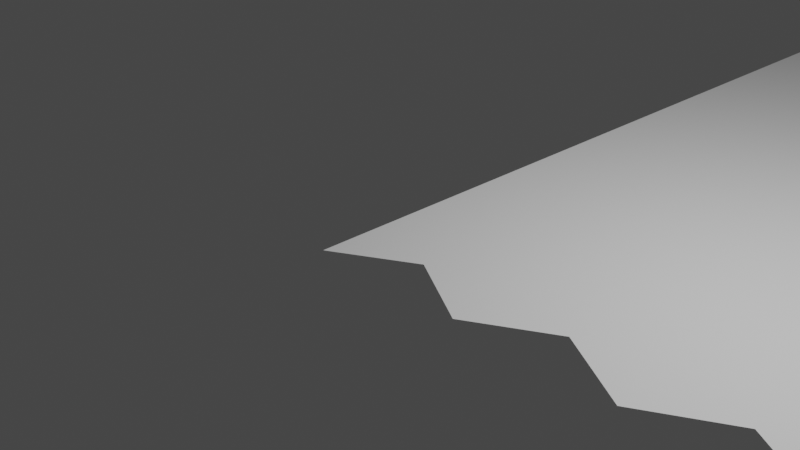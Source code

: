 # Source: HexGrid.blend  (saved by Blender 3.2.14; exported with 4.5.12 LTS)
import bpy
from mathutils import Matrix  # noqa: F401  (used for matrix-valued properties, if any)

bpy.ops.wm.read_factory_settings(use_empty=True)
scene = bpy.context.scene
scene.name = 'Scene'

# ---- collections
col_collection = bpy.data.collections.new('Collection'); scene.collection.children.link(col_collection)

# ---- world
world_world = bpy.data.worlds.new('World'); scene.world = world_world
world_world.use_nodes = True; world_world.node_tree.nodes.clear()
_N = world_world.node_tree.nodes; _L = world_world.node_tree.links
n0 = _N.new('ShaderNodeOutputWorld'); n0.name = 'World Output'; n0.location = (300, 300)
n1 = _N.new('ShaderNodeBackground'); n1.name = 'Background'; n1.location = (10, 300)
n1.inputs[0].default_value = (0.05088, 0.05088, 0.05088, 1.0)
_L.new(n1.outputs[0], n0.inputs[0])
n0.is_active_output = True
world_world.color = (0.05088, 0.05088, 0.05088)
world_world.use_sun_shadow = False
world_world.sun_shadow_jitter_overblur = 0.0

# ---- cameras
cam_camera = bpy.data.cameras.new('Camera')
cam_camera.clip_end = 100.0
cam_camera.ortho_scale = 7.314

# ---- lights
light_light = bpy.data.lights.new('Light', 'POINT')
light_light.transmission_factor = 0.0
light_light.energy = 1000.0
light_light.shadow_soft_size = 0.1
light_light.shadow_maximum_resolution = 0.006
light_light.use_absolute_resolution = True

# ---- meshes
me_circle = bpy.data.meshes.new('Circle')
me_circle.from_pydata([(0.0, 0.0, 0.0), (8.742e-08, -1.0, 0.0), (0.866, -0.5, 0.0), (1.732, 0.0, 0.0), (1.732, -1.0, 0.0), (3.464, 0.0, 0.0), (2.598, 0.5, 0.0), (2.598, -0.5, 0.0), (3.464, -1.0, 0.0), (4.33, -0.5, 0.0), (4.33, 0.5, 0.0), (5.196, 0.0, 0.0), (5.196, -1.0, 0.0), (6.928, 0.0, 0.0), (6.928, 1.0, 0.0), (6.062, 0.5, 0.0), (6.062, -0.5, 0.0), (6.928, -1.0, 0.0), (7.794, -0.5, 0.0), (8.66, 0.0, 0.0), (8.66, 1.0, 0.0), (7.794, 0.5, 0.0), (8.66, -1.0, 0.0), (9.526, -0.5, 0.0), (9.526, 0.5, 0.0), (0.866, 1.5, 0.0), (0.866, 2.5, 0.0), (-2.545e-05, 2.0, 0.0), (-2.539e-05, 1.0, 0.0), (0.866, 0.5, 0.0), (1.732, 1.0, 0.0), (1.732, 2.0, 0.0), (2.598, 1.5, 0.0), (3.464, 1.0, 0.0), (4.33, 1.5, 0.0), (4.33, 2.5, 0.0), (3.464, 2.0, 0.0), (6.062, 1.5, 0.0), (5.196, 2.0, 0.0), (5.196, 1.0, 0.0), (7.794, 1.5, 0.0), (7.794, 2.5, 0.0), (9.526, 1.5, 0.0), (9.526, 2.5, 0.0), (0.0, 3.0, 0.0), (0.0, 4.0, 0.0), (1.732, 3.0, 0.0), (2.598, 2.5, 0.0), (3.464, 3.0, 0.0), (5.196, 3.0, 0.0), (4.33, 3.5, 0.0), (6.928, 3.0, 0.0), (6.062, 2.5, 0.0), (6.928, 2.0, 0.0), (8.66, 3.0, 0.0), (8.66, 2.0, 0.0), (9.526, 3.5, 0.0), (0.866, 4.5, 0.0), (0.866, 5.5, 0.0), (-2.545e-05, 5.0, 0.0), (0.866, 3.5, 0.0), (1.732, 4.0, 0.0), (2.598, 4.5, 0.0), (2.598, 3.5, 0.0), (3.464, 4.0, 0.0), (4.33, 4.5, 0.0), (5.196, 4.0, 0.0), (5.196, 5.0, 0.0), (6.062, 4.5, 0.0), (6.062, 5.5, 0.0), (6.062, 3.5, 0.0), (7.794, 4.5, 0.0), (7.794, 5.5, 0.0), (6.928, 5.0, 0.0), (6.928, 4.0, 0.0), (7.794, 3.5, 0.0), (8.66, 4.0, 0.0), (8.66, 5.0, 0.0), (9.526, 4.5, 0.0), (9.526, 5.5, 0.0), (0.0, 6.0, 0.0), (1.732, 6.0, 0.0), (0.866, 6.5, 0.0), (1.732, 5.0, 0.0), (2.598, 5.5, 0.0), (2.598, 6.5, 0.0), (3.464, 6.0, 0.0), (3.464, 5.0, 0.0), (4.33, 5.5, 0.0), (5.196, 6.0, 0.0), (6.928, 6.0, 0.0), (7.794, 6.5, 0.0), (8.66, 6.0, 0.0), (9.526, 6.5, 0.0), (0.866, 7.5, 0.0), (0.866, 8.5, 0.0), (-2.545e-05, 8.0, 0.0), (-2.539e-05, 7.0, 0.0), (1.732, 7.0, 0.0), (2.598, 7.5, 0.0), (2.598, 8.5, 0.0), (1.732, 8.0, 0.0), (3.464, 7.0, 0.0), (4.33, 7.5, 0.0), (4.33, 8.5, 0.0), (3.464, 8.0, 0.0), (4.33, 6.5, 0.0), (6.062, 7.5, 0.0), (6.062, 8.5, 0.0), (5.196, 8.0, 0.0), (5.196, 7.0, 0.0), (6.062, 6.5, 0.0), (6.928, 7.0, 0.0), (6.928, 8.0, 0.0), (7.794, 7.5, 0.0), (7.794, 8.5, 0.0), (9.526, 7.5, 0.0), (9.526, 8.5, 0.0), (8.66, 8.0, 0.0), (8.66, 7.0, 0.0)], [], [(0, 1, 2), (0, 2, 29), (0, 29, 28), (3, 30, 29), (3, 29, 2), (3, 2, 4), (3, 4, 7), (3, 7, 6), (3, 6, 30), (5, 33, 6), (5, 6, 7), (5, 7, 8), (5, 8, 9), (5, 9, 10), (5, 10, 33), (11, 39, 10), (11, 10, 9), (11, 9, 12), (11, 12, 16), (11, 16, 15), (11, 15, 39), (13, 14, 15), (13, 15, 16), (13, 16, 17), (13, 17, 18), (13, 18, 21), (13, 21, 14), (19, 20, 21), (19, 21, 18), (19, 18, 22), (19, 22, 23), (19, 23, 24), (19, 24, 20), (25, 26, 27), (25, 27, 28), (25, 28, 29), (25, 29, 30), (25, 30, 31), (25, 31, 26), (32, 47, 31), (32, 31, 30), (32, 30, 6), (32, 6, 33), (32, 33, 36), (32, 36, 47), (34, 35, 36), (34, 36, 33), (34, 33, 10), (34, 10, 39), (34, 39, 38), (34, 38, 35), (37, 52, 38), (37, 38, 39), (37, 39, 15), (37, 15, 14), (37, 14, 53), (37, 53, 52), (40, 41, 53), (40, 53, 14), (40, 14, 21), (40, 21, 20), (40, 20, 55), (40, 55, 41), (42, 43, 55), (42, 55, 20), (42, 20, 24), (44, 27, 26), (44, 26, 60), (44, 60, 45), (46, 61, 60), (46, 60, 26), (46, 26, 31), (46, 31, 47), (46, 47, 63), (46, 63, 61), (48, 64, 63), (48, 63, 47), (48, 47, 36), (48, 36, 35), (48, 35, 50), (48, 50, 64), (49, 66, 50), (49, 50, 35), (49, 35, 38), (49, 38, 52), (49, 52, 70), (49, 70, 66), (51, 74, 70), (51, 70, 52), (51, 52, 53), (51, 53, 41), (51, 41, 75), (51, 75, 74), (54, 76, 75), (54, 75, 41), (54, 41, 55), (54, 55, 43), (54, 43, 56), (54, 56, 76), (57, 58, 59), (57, 59, 45), (57, 45, 60), (57, 60, 61), (57, 61, 83), (57, 83, 58), (62, 84, 83), (62, 83, 61), (62, 61, 63), (62, 63, 64), (62, 64, 87), (62, 87, 84), (65, 88, 87), (65, 87, 64), (65, 64, 50), (65, 50, 66), (65, 66, 67), (65, 67, 88), (68, 69, 67), (68, 67, 66), (68, 66, 70), (68, 70, 74), (68, 74, 73), (68, 73, 69), (71, 72, 73), (71, 73, 74), (71, 74, 75), (71, 75, 76), (71, 76, 77), (71, 77, 72), (78, 79, 77), (78, 77, 76), (78, 76, 56), (80, 59, 58), (80, 58, 82), (80, 82, 97), (81, 98, 82), (81, 82, 58), (81, 58, 83), (81, 83, 84), (81, 84, 85), (81, 85, 98), (86, 102, 85), (86, 85, 84), (86, 84, 87), (86, 87, 88), (86, 88, 106), (86, 106, 102), (89, 110, 106), (89, 106, 88), (89, 88, 67), (89, 67, 69), (89, 69, 111), (89, 111, 110), (90, 112, 111), (90, 111, 69), (90, 69, 73), (90, 73, 72), (90, 72, 91), (90, 91, 112), (92, 119, 91), (92, 91, 72), (92, 72, 77), (92, 77, 79), (92, 79, 93), (92, 93, 119), (94, 95, 96), (94, 96, 97), (94, 97, 82), (94, 82, 98), (94, 98, 101), (94, 101, 95), (99, 100, 101), (99, 101, 98), (99, 98, 85), (99, 85, 102), (99, 102, 105), (99, 105, 100), (103, 104, 105), (103, 105, 102), (103, 102, 106), (103, 106, 110), (103, 110, 109), (103, 109, 104), (107, 108, 109), (107, 109, 110), (107, 110, 111), (107, 111, 112), (107, 112, 113), (107, 113, 108), (114, 115, 113), (114, 113, 112), (114, 112, 91), (114, 91, 119), (114, 119, 118), (114, 118, 115), (116, 117, 118), (116, 118, 119), (116, 119, 93)])
_uv = me_circle.uv_layers.new(name='UVMap')
_uv.uv.foreach_set('vector', [-0.07319, 0.04873, -0.07319, -0.07161, 0.03103, -0.01144, -0.07319, 0.04873, 0.03103, -0.01144, 0.03103, 0.1089, -0.07319, 0.04873, 0.03103, 0.1089, -0.07319, 0.1691, 0.1352, 0.04873, 0.1352, 0.1691, 0.03103, 0.1089, 0.1352, 0.04873, 0.03103, 0.1089, 0.03103, -0.01144, 0.1352, 0.04873, 0.03103, -0.01144, 0.1352, -0.07161, 0.1352, 0.04873, 0.1352, -0.07161, 0.2395, -0.01144, 0.1352, 0.04873, 0.2395, -0.01144, 0.2395, 0.1089, 0.1352, 0.04873, 0.2395, 0.1089, 0.1352, 0.1691, 0.3437, 0.04873, 0.3437, 0.1691, 0.2395, 0.1089, 0.3437, 0.04873, 0.2395, 0.1089, 0.2395, -0.01144, 0.3437, 0.04873, 0.2395, -0.01144, 0.3437, -0.07161, 0.3437, 0.04873, 0.3437, -0.07161, 0.4479, -0.01144, 0.3437, 0.04873, 0.4479, -0.01144, 0.4479, 0.1089, 0.3437, 0.04873, 0.4479, 0.1089, 0.3437, 0.1691, 0.5521, 0.04873, 0.5521, 0.1691, 0.4479, 0.1089, 0.5521, 0.04873, 0.4479, 0.1089, 0.4479, -0.01144, 0.5521, 0.04873, 0.4479, -0.01144, 0.5521, -0.07161, 0.5521, 0.04873, 0.5521, -0.07161, 0.6563, -0.01144, 0.5521, 0.04873, 0.6563, -0.01144, 0.6563, 0.1089, 0.5521, 0.04873, 0.6563, 0.1089, 0.5521, 0.1691, 0.7605, 0.04873, 0.7605, 0.1691, 0.6563, 0.1089, 0.7605, 0.04873, 0.6563, 0.1089, 0.6563, -0.01144, 0.7605, 0.04873, 0.6563, -0.01144, 0.7605, -0.07161, 0.7605, 0.04873, 0.7605, -0.07161, 0.8648, -0.01144, 0.7605, 0.04873, 0.8648, -0.01144, 0.8648, 0.1089, 0.7605, 0.04873, 0.8648, 0.1089, 0.7605, 0.1691, 0.969, 0.04873, 0.969, 0.1691, 0.8648, 0.1089, 0.969, 0.04873, 0.8648, 0.1089, 0.8648, -0.01144, 0.969, 0.04873, 0.8648, -0.01144, 0.969, -0.07161, 0.969, 0.04873, 0.969, -0.07161, 1.073, -0.01144, 0.969, 0.04873, 1.073, -0.01144, 1.073, 0.1089, 0.969, 0.04873, 1.073, 0.1089, 0.969, 0.1691, 0.03102, 0.2292, 0.03102, 0.3496, -0.07319, 0.2894, 0.03102, 0.2292, -0.07319, 0.2894, -0.07319, 0.1691, 0.03102, 0.2292, -0.07319, 0.1691, 0.03102, 0.1089, 0.03102, 0.2292, 0.03102, 0.1089, 0.1352, 0.1691, 0.03102, 0.2292, 0.1352, 0.1691, 0.1352, 0.2894, 0.03102, 0.2292, 0.1352, 0.2894, 0.03102, 0.3496, 0.2395, 0.2292, 0.2395, 0.3496, 0.1352, 0.2894, 0.2395, 0.2292, 0.1352, 0.2894, 0.1352, 0.1691, 0.2395, 0.2292, 0.1352, 0.1691, 0.2395, 0.1089, 0.2395, 0.2292, 0.2395, 0.1089, 0.3437, 0.1691, 0.2395, 0.2292, 0.3437, 0.1691, 0.3437, 0.2894, 0.2395, 0.2292, 0.3437, 0.2894, 0.2395, 0.3496, 0.4479, 0.2292, 0.4479, 0.3496, 0.3437, 0.2894, 0.4479, 0.2292, 0.3437, 0.2894, 0.3437, 0.1691, 0.4479, 0.2292, 0.3437, 0.1691, 0.4479, 0.1089, 0.4479, 0.2292, 0.4479, 0.1089, 0.5521, 0.1691, 0.4479, 0.2292, 0.5521, 0.1691, 0.5521, 0.2894, 0.4479, 0.2292, 0.5521, 0.2894, 0.4479, 0.3496, 0.6563, 0.2292, 0.6563, 0.3496, 0.5521, 0.2894, 0.6563, 0.2292, 0.5521, 0.2894, 0.5521, 0.1691, 0.6563, 0.2292, 0.5521, 0.1691, 0.6563, 0.1089, 0.6563, 0.2292, 0.6563, 0.1089, 0.7605, 0.1691, 0.6563, 0.2292, 0.7605, 0.1691, 0.7605, 0.2894, 0.6563, 0.2292, 0.7605, 0.2894, 0.6563, 0.3496, 0.8648, 0.2292, 0.8648, 0.3496, 0.7605, 0.2894, 0.8648, 0.2292, 0.7605, 0.2894, 0.7605, 0.1691, 0.8648, 0.2292, 0.7605, 0.1691, 0.8648, 0.1089, 0.8648, 0.2292, 0.8648, 0.1089, 0.969, 0.1691, 0.8648, 0.2292, 0.969, 0.1691, 0.969, 0.2894, 0.8648, 0.2292, 0.969, 0.2894, 0.8648, 0.3496, 1.073, 0.2292, 1.073, 0.3496, 0.969, 0.2894, 1.073, 0.2292, 0.969, 0.2894, 0.969, 0.1691, 1.073, 0.2292, 0.969, 0.1691, 1.073, 0.1089, -0.07319, 0.4097, -0.07319, 0.2894, 0.03103, 0.3496, -0.07319, 0.4097, 0.03103, 0.3496, 0.03103, 0.4699, -0.07319, 0.4097, 0.03103, 0.4699, -0.07319, 0.5301, 0.1352, 0.4097, 0.1352, 0.5301, 0.03103, 0.4699, 0.1352, 0.4097, 0.03103, 0.4699, 0.03103, 0.3496, 0.1352, 0.4097, 0.03103, 0.3496, 0.1352, 0.2894, 0.1352, 0.4097, 0.1352, 0.2894, 0.2395, 0.3496, 0.1352, 0.4097, 0.2395, 0.3496, 0.2395, 0.4699, 0.1352, 0.4097, 0.2395, 0.4699, 0.1352, 0.5301, 0.3437, 0.4097, 0.3437, 0.5301, 0.2395, 0.4699, 0.3437, 0.4097, 0.2395, 0.4699, 0.2395, 0.3496, 0.3437, 0.4097, 0.2395, 0.3496, 0.3437, 0.2894, 0.3437, 0.4097, 0.3437, 0.2894, 0.4479, 0.3496, 0.3437, 0.4097, 0.4479, 0.3496, 0.4479, 0.4699, 0.3437, 0.4097, 0.4479, 0.4699, 0.3437, 0.5301, 0.5521, 0.4097, 0.5521, 0.5301, 0.4479, 0.4699, 0.5521, 0.4097, 0.4479, 0.4699, 0.4479, 0.3496, 0.5521, 0.4097, 0.4479, 0.3496, 0.5521, 0.2894, 0.5521, 0.4097, 0.5521, 0.2894, 0.6563, 0.3496, 0.5521, 0.4097, 0.6563, 0.3496, 0.6563, 0.4699, 0.5521, 0.4097, 0.6563, 0.4699, 0.5521, 0.5301, 0.7605, 0.4097, 0.7605, 0.5301, 0.6563, 0.4699, 0.7605, 0.4097, 0.6563, 0.4699, 0.6563, 0.3496, 0.7605, 0.4097, 0.6563, 0.3496, 0.7605, 0.2894, 0.7605, 0.4097, 0.7605, 0.2894, 0.8648, 0.3496, 0.7605, 0.4097, 0.8648, 0.3496, 0.8648, 0.4699, 0.7605, 0.4097, 0.8648, 0.4699, 0.7605, 0.5301, 0.969, 0.4097, 0.969, 0.5301, 0.8648, 0.4699, 0.969, 0.4097, 0.8648, 0.4699, 0.8648, 0.3496, 0.969, 0.4097, 0.8648, 0.3496, 0.969, 0.2894, 0.969, 0.4097, 0.969, 0.2894, 1.073, 0.3496, 0.969, 0.4097, 1.073, 0.3496, 1.073, 0.4699, 0.969, 0.4097, 1.073, 0.4699, 0.969, 0.5301, 0.03102, 0.5903, 0.03102, 0.7106, -0.07319, 0.6504, 0.03102, 0.5903, -0.07319, 0.6504, -0.07319, 0.5301, 0.03102, 0.5903, -0.07319, 0.5301, 0.03102, 0.4699, 0.03102, 0.5903, 0.03102, 0.4699, 0.1352, 0.5301, 0.03102, 0.5903, 0.1352, 0.5301, 0.1352, 0.6504, 0.03102, 0.5903, 0.1352, 0.6504, 0.03102, 0.7106, 0.2395, 0.5903, 0.2395, 0.7106, 0.1352, 0.6504, 0.2395, 0.5903, 0.1352, 0.6504, 0.1352, 0.5301, 0.2395, 0.5903, 0.1352, 0.5301, 0.2395, 0.4699, 0.2395, 0.5903, 0.2395, 0.4699, 0.3437, 0.5301, 0.2395, 0.5903, 0.3437, 0.5301, 0.3437, 0.6504, 0.2395, 0.5903, 0.3437, 0.6504, 0.2395, 0.7106, 0.4479, 0.5903, 0.4479, 0.7106, 0.3437, 0.6504, 0.4479, 0.5903, 0.3437, 0.6504, 0.3437, 0.5301, 0.4479, 0.5903, 0.3437, 0.5301, 0.4479, 0.4699, 0.4479, 0.5903, 0.4479, 0.4699, 0.5521, 0.5301, 0.4479, 0.5903, 0.5521, 0.5301, 0.5521, 0.6504, 0.4479, 0.5903, 0.5521, 0.6504, 0.4479, 0.7106, 0.6563, 0.5903, 0.6563, 0.7106, 0.5521, 0.6504, 0.6563, 0.5903, 0.5521, 0.6504, 0.5521, 0.5301, 0.6563, 0.5903, 0.5521, 0.5301, 0.6563, 0.4699, 0.6563, 0.5903, 0.6563, 0.4699, 0.7605, 0.5301, 0.6563, 0.5903, 0.7605, 0.5301, 0.7605, 0.6504, 0.6563, 0.5903, 0.7605, 0.6504, 0.6563, 0.7106, 0.8648, 0.5903, 0.8648, 0.7106, 0.7605, 0.6504, 0.8648, 0.5903, 0.7605, 0.6504, 0.7605, 0.5301, 0.8648, 0.5903, 0.7605, 0.5301, 0.8648, 0.4699, 0.8648, 0.5903, 0.8648, 0.4699, 0.969, 0.5301, 0.8648, 0.5903, 0.969, 0.5301, 0.969, 0.6504, 0.8648, 0.5903, 0.969, 0.6504, 0.8648, 0.7106, 1.073, 0.5903, 1.073, 0.7106, 0.969, 0.6504, 1.073, 0.5903, 0.969, 0.6504, 0.969, 0.5301, 1.073, 0.5903, 0.969, 0.5301, 1.073, 0.4699, -0.07319, 0.7708, -0.07319, 0.6504, 0.03103, 0.7106, -0.07319, 0.7708, 0.03103, 0.7106, 0.03103, 0.8309, -0.07319, 0.7708, 0.03103, 0.8309, -0.07319, 0.8911, 0.1352, 0.7708, 0.1352, 0.8911, 0.03103, 0.8309, 0.1352, 0.7708, 0.03103, 0.8309, 0.03103, 0.7106, 0.1352, 0.7708, 0.03103, 0.7106, 0.1352, 0.6504, 0.1352, 0.7708, 0.1352, 0.6504, 0.2395, 0.7106, 0.1352, 0.7708, 0.2395, 0.7106, 0.2395, 0.8309, 0.1352, 0.7708, 0.2395, 0.8309, 0.1352, 0.8911, 0.3437, 0.7708, 0.3437, 0.8911, 0.2395, 0.8309, 0.3437, 0.7708, 0.2395, 0.8309, 0.2395, 0.7106, 0.3437, 0.7708, 0.2395, 0.7106, 0.3437, 0.6504, 0.3437, 0.7708, 0.3437, 0.6504, 0.4479, 0.7106, 0.3437, 0.7708, 0.4479, 0.7106, 0.4479, 0.8309, 0.3437, 0.7708, 0.4479, 0.8309, 0.3437, 0.8911, 0.5521, 0.7708, 0.5521, 0.8911, 0.4479, 0.8309, 0.5521, 0.7708, 0.4479, 0.8309, 0.4479, 0.7106, 0.5521, 0.7708, 0.4479, 0.7106, 0.5521, 0.6504, 0.5521, 0.7708, 0.5521, 0.6504, 0.6563, 0.7106, 0.5521, 0.7708, 0.6563, 0.7106, 0.6563, 0.8309, 0.5521, 0.7708, 0.6563, 0.8309, 0.5521, 0.8911, 0.7605, 0.7708, 0.7605, 0.8911, 0.6563, 0.8309, 0.7605, 0.7708, 0.6563, 0.8309, 0.6563, 0.7106, 0.7605, 0.7708, 0.6563, 0.7106, 0.7605, 0.6504, 0.7605, 0.7708, 0.7605, 0.6504, 0.8648, 0.7106, 0.7605, 0.7708, 0.8648, 0.7106, 0.8648, 0.8309, 0.7605, 0.7708, 0.8648, 0.8309, 0.7605, 0.8911, 0.969, 0.7708, 0.969, 0.8911, 0.8648, 0.8309, 0.969, 0.7708, 0.8648, 0.8309, 0.8648, 0.7106, 0.969, 0.7708, 0.8648, 0.7106, 0.969, 0.6504, 0.969, 0.7708, 0.969, 0.6504, 1.073, 0.7106, 0.969, 0.7708, 1.073, 0.7106, 1.073, 0.8309, 0.969, 0.7708, 1.073, 0.8309, 0.969, 0.8911, 0.03102, 0.9513, 0.03102, 1.072, -0.07319, 1.011, 0.03102, 0.9513, -0.07319, 1.011, -0.07319, 0.8911, 0.03102, 0.9513, -0.07319, 0.8911, 0.03102, 0.8309, 0.03102, 0.9513, 0.03102, 0.8309, 0.1352, 0.8911, 0.03102, 0.9513, 0.1352, 0.8911, 0.1352, 1.011, 0.03102, 0.9513, 0.1352, 1.011, 0.03102, 1.072, 0.2395, 0.9513, 0.2395, 1.072, 0.1352, 1.011, 0.2395, 0.9513, 0.1352, 1.011, 0.1352, 0.8911, 0.2395, 0.9513, 0.1352, 0.8911, 0.2395, 0.8309, 0.2395, 0.9513, 0.2395, 0.8309, 0.3437, 0.8911, 0.2395, 0.9513, 0.3437, 0.8911, 0.3437, 1.011, 0.2395, 0.9513, 0.3437, 1.011, 0.2395, 1.072, 0.4479, 0.9513, 0.4479, 1.072, 0.3437, 1.011, 0.4479, 0.9513, 0.3437, 1.011, 0.3437, 0.8911, 0.4479, 0.9513, 0.3437, 0.8911, 0.4479, 0.8309, 0.4479, 0.9513, 0.4479, 0.8309, 0.5521, 0.8911, 0.4479, 0.9513, 0.5521, 0.8911, 0.5521, 1.011, 0.4479, 0.9513, 0.5521, 1.011, 0.4479, 1.072, 0.6563, 0.9513, 0.6563, 1.072, 0.5521, 1.011, 0.6563, 0.9513, 0.5521, 1.011, 0.5521, 0.8911, 0.6563, 0.9513, 0.5521, 0.8911, 0.6563, 0.8309, 0.6563, 0.9513, 0.6563, 0.8309, 0.7605, 0.8911, 0.6563, 0.9513, 0.7605, 0.8911, 0.7605, 1.011, 0.6563, 0.9513, 0.7605, 1.011, 0.6563, 1.072, 0.8648, 0.9513, 0.8648, 1.072, 0.7605, 1.011, 0.8648, 0.9513, 0.7605, 1.011, 0.7605, 0.8911, 0.8648, 0.9513, 0.7605, 0.8911, 0.8648, 0.8309, 0.8648, 0.9513, 0.8648, 0.8309, 0.969, 0.8911, 0.8648, 0.9513, 0.969, 0.8911, 0.969, 1.011, 0.8648, 0.9513, 0.969, 1.011, 0.8648, 1.072, 1.073, 0.9513, 1.073, 1.072, 0.969, 1.011, 1.073, 0.9513, 0.969, 1.011, 0.969, 0.8911, 1.073, 0.9513, 0.969, 0.8911, 1.073, 0.8309])
me_circle.update()

# ---- objects
ob_light = bpy.data.objects.new('Light', light_light)
ob_camera = bpy.data.objects.new('Camera', cam_camera)
ob_circle = bpy.data.objects.new('Circle', me_circle)

# ---- transforms, parenting, visibility, modifiers, constraints
ob_light.location = (4.076, 1.005, 5.904)
ob_light.rotation_euler = (0.6503, 0.05522, 1.866)
ob_light.lock_rotations_4d = False
ob_light.empty_display_type = 'ARROWS'
ob_light.color = (0.0, 0.0, 0.0, 0.0)
ob_light.lineart.crease_threshold = 0.0
ob_camera.location = (7.359, -6.926, 4.958)
ob_camera.rotation_euler = (1.109, 0.0, 0.8149)
ob_camera.lock_rotations_4d = False
ob_camera.empty_display_type = 'ARROWS'
ob_camera.color = (0.0, 0.0, 0.0, 0.0)
ob_camera.display_type = 'WIRE'
ob_camera.lineart.crease_threshold = 0.0
ob_circle.location = (0.0, 0.0, 0.0)

# ---- collection membership
col_collection.objects.link(ob_light)
col_collection.objects.link(ob_camera)
col_collection.objects.link(ob_circle)

# ---- scene / render settings (as saved in the file)
scene.camera = ob_camera
scene.frame_start = 1; scene.frame_end = 250; scene.frame_set(1)
scene.render.engine = 'BLENDER_EEVEE_NEXT'
scene.cycles.sampling_pattern = 'TABULATED_SOBOL'
scene.cycles.use_light_tree = False
scene.view_settings.view_transform = 'Filmic'
bpy.context.view_layer.update()
